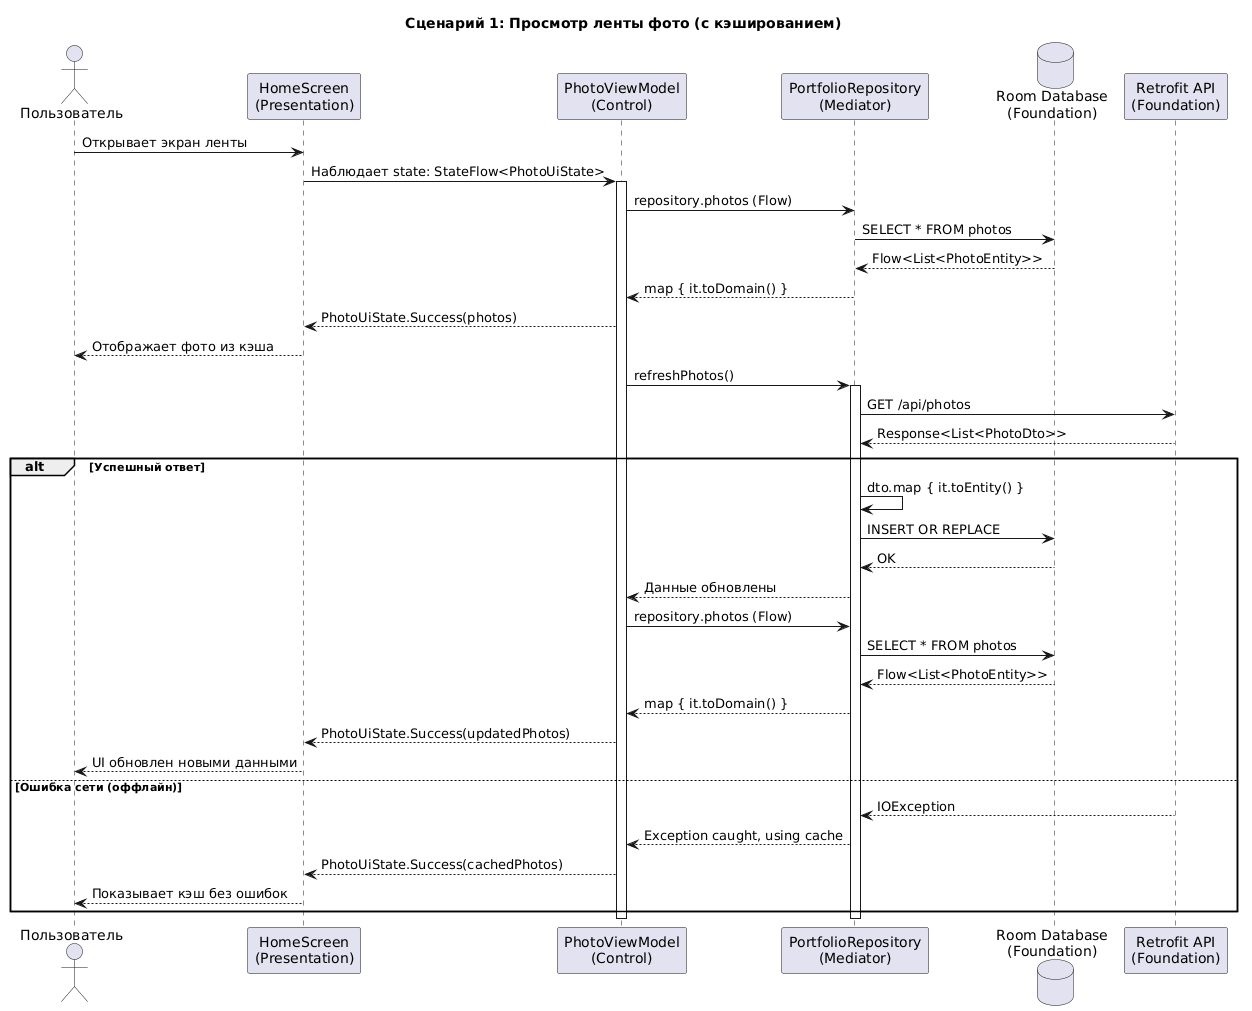

The diagram above was rendered by PlantUML. Its source (embedded in the PNG):
@startuml
title Сценарий 1: Просмотр ленты фото (с кэшированием)
actor "Пользователь" as User
participant "HomeScreen\n(Presentation)" as P
participant "PhotoViewModel\n(Control)" as C
participant "PortfolioRepository\n(Mediator)" as M
database "Room Database\n(Foundation)" as DB
participant "Retrofit API\n(Foundation)" as API

User -> P: Открывает экран ленты
P -> C: Наблюдает state: StateFlow<PhotoUiState>

activate C
C -> M: repository.photos (Flow)
M -> DB: SELECT * FROM photos
DB --> M: Flow<List<PhotoEntity>>
M --> C: map { it.toDomain() }
C --> P: PhotoUiState.Success(photos)
P --> User: Отображает фото из кэша

C -> M: refreshPhotos()
activate M
M -> API: GET /api/photos
API --> M: Response<List<PhotoDto>>

alt Успешный ответ
    M -> M: dto.map { it.toEntity() }
    M -> DB: INSERT OR REPLACE
    DB --> M: OK
    M --> C: Данные обновлены
    C -> M: repository.photos (Flow)
    M -> DB: SELECT * FROM photos
    DB --> M: Flow<List<PhotoEntity>>
    M --> C: map { it.toDomain() }
    C --> P: PhotoUiState.Success(updatedPhotos)
    P --> User: UI обновлен новыми данными
else Ошибка сети (оффлайн)
    API --> M: IOException
    M --> C: Exception caught, using cache
    C --> P: PhotoUiState.Success(cachedPhotos)
    P --> User: Показывает кэш без ошибок
end

deactivate M
deactivate C
@enduml